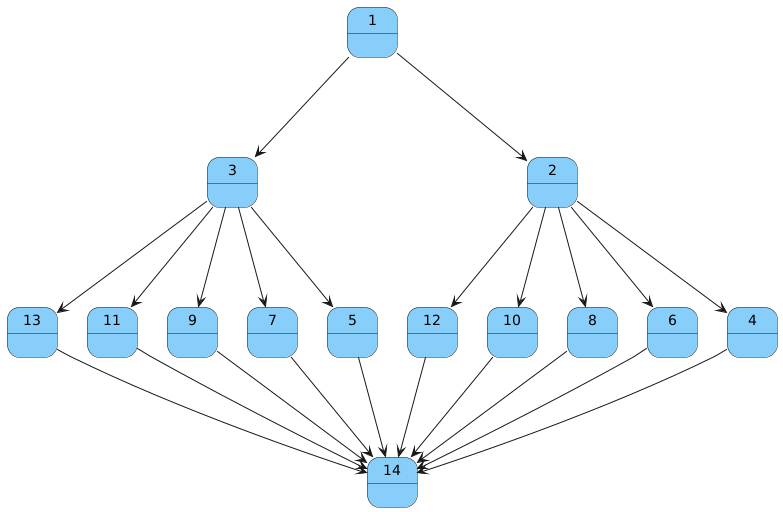

The diagram above was rendered by PlantUML. Its source (embedded in the PNG):
@startuml
skinparam nodesep 30
skinparam ranksep 100

state 14 #lightskyblue
state 13 #lightskyblue
state 12 #lightskyblue
state 11 #lightskyblue
state 10 #lightskyblue
state 9 #lightskyblue
state 8 #lightskyblue
state 7 #lightskyblue
state 6 #lightskyblue
state 5 #lightskyblue
state 4 #lightskyblue
state 3 #lightskyblue
state 2 #lightskyblue
state 1 #lightskyblue

1 --> 2
1 --> 3

2 --> 4
2 --> 6
2 --> 8
2 --> 10
2 --> 12

3 --> 5
3 --> 7
3 --> 9
3 --> 11
3 --> 13

4 --> 14
5 --> 14
6 --> 14
7 --> 14
8 --> 14
9 --> 14
10 --> 14
11 --> 14
12 --> 14
13 --> 14
@enduml